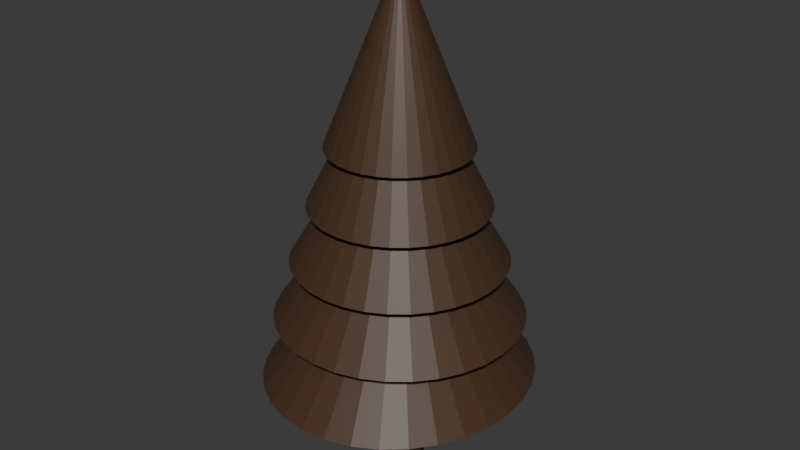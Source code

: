 # Source: tannenbaum.blend  (saved by Blender 5.2.44; exported with 4.5.12 LTS)
import bpy
from mathutils import Matrix  # noqa: F401  (used for matrix-valued properties, if any)

bpy.ops.wm.read_factory_settings(use_empty=True)
scene = bpy.context.scene
scene.name = 'Scene'

# ---- materials (node trees are filled in below, after node groups)
mat_material_001 = bpy.data.materials.new('Material.001')

# ---- material node trees
mat_material_001.use_nodes = True; mat_material_001.node_tree.nodes.clear()
_N = mat_material_001.node_tree.nodes; _L = mat_material_001.node_tree.links
n0 = _N.new('ShaderNodeBsdfPrincipled'); n0.name = 'Principled BSDF'; n0.location = (-200, 100)
n0.inputs[0].default_value = (0.06848, 0.03434, 0.01681, 1.0)
n0.inputs[10].default_value = 0.005
n1 = _N.new('ShaderNodeOutputMaterial'); n1.name = 'Material Output'; n1.location = (200, 100)
_L.new(n0.outputs[0], n1.inputs[0])
n1.is_active_output = True

# ---- world
world_world = bpy.data.worlds.new('World'); scene.world = world_world
world_world.use_nodes = True; world_world.node_tree.nodes.clear()
_N = world_world.node_tree.nodes; _L = world_world.node_tree.links
n0 = _N.new('ShaderNodeOutputWorld'); n0.name = 'World Output'; n0.location = (200, 100)
n1 = _N.new('ShaderNodeBackground'); n1.name = 'Background'; n1.location = (-200, 100)
n1.inputs[0].default_value = (0.05088, 0.05088, 0.05088, 1.0)
_L.new(n1.outputs[0], n0.inputs[0])
n0.is_active_output = True
world_world.color = (0.05088, 0.05088, 0.05088)
world_world.sun_shadow_jitter_overblur = 0.0

# ---- meshes
me_cylinder = bpy.data.meshes.new('Cylinder')
me_cylinder.from_pydata([(0.0, 0.15, 0.05), (0.0, 0.15, 2.55), (0.02839, 0.1473, 0.05), (0.02839, 0.1473, 2.55), (0.05575, 0.1393, 0.05), (0.05575, 0.1393, 2.55), (0.0811, 0.1262, 0.05), (0.0811, 0.1262, 2.55), (0.1035, 0.1086, 0.05), (0.1035, 0.1086, 2.55), (0.1222, 0.08701, 0.05), (0.1222, 0.08701, 2.55), (0.1364, 0.06231, 0.05), (0.1364, 0.06231, 2.55), (0.1458, 0.03536, 0.05), (0.1458, 0.03536, 2.55), (0.1498, 0.007137, 0.05), (0.1498, 0.007137, 2.55), (0.1485, -0.02135, 0.05), (0.1485, -0.02135, 2.55), (0.1418, -0.04906, 0.05), (0.1418, -0.04906, 2.55), (0.1299, -0.075, 0.05), (0.1299, -0.075, 2.55), (0.1134, -0.09823, 0.05), (0.1134, -0.09823, 2.55), (0.09272, -0.1179, 0.05), (0.09272, -0.1179, 2.55), (0.06873, -0.1333, 0.05), (0.06873, -0.1333, 2.55), (0.04226, -0.1439, 0.05), (0.04226, -0.1439, 2.55), (0.01426, -0.1493, 0.05), (0.01426, -0.1493, 2.55), (-0.01426, -0.1493, 0.05), (-0.01426, -0.1493, 2.55), (-0.04226, -0.1439, 0.05), (-0.04226, -0.1439, 2.55), (-0.06873, -0.1333, 0.05), (-0.06873, -0.1333, 2.55), (-0.09272, -0.1179, 0.05), (-0.09272, -0.1179, 2.55), (-0.1134, -0.09823, 0.05), (-0.1134, -0.09823, 2.55), (-0.1299, -0.075, 0.05), (-0.1299, -0.075, 2.55), (-0.1418, -0.04906, 0.05), (-0.1418, -0.04906, 2.55), (-0.1485, -0.02135, 0.05), (-0.1485, -0.02135, 2.55), (-0.1498, 0.007137, 0.05), (-0.1498, 0.007137, 2.55), (-0.1458, 0.03536, 0.05), (-0.1458, 0.03536, 2.55), (-0.1364, 0.06231, 0.05), (-0.1364, 0.06231, 2.55), (-0.1222, 0.08701, 0.05), (-0.1222, 0.08701, 2.55), (-0.1035, 0.1086, 0.05), (-0.1035, 0.1086, 2.55), (-0.0811, 0.1262, 0.05), (-0.0811, 0.1262, 2.55), (-0.05575, 0.1393, 0.05), (-0.05575, 0.1393, 2.55), (-0.02839, 0.1473, 0.05), (-0.02839, 0.1473, 2.55), (0.0, 0.4, 1.966), (0.07804, 0.3923, 1.966), (0.1531, 0.3696, 1.966), (0.2222, 0.3326, 1.966), (0.2828, 0.2828, 1.966), (0.3326, 0.2222, 1.966), (0.3696, 0.1531, 1.966), (0.3923, 0.07804, 1.966), (0.4, 0.0, 1.966), (0.3923, -0.07804, 1.966), (0.3696, -0.1531, 1.966), (0.3326, -0.2222, 1.966), (0.2828, -0.2828, 1.966), (0.2222, -0.3326, 1.966), (0.1531, -0.3696, 1.966), (0.07804, -0.3923, 1.966), (0.0, -0.4, 1.966), (-0.07804, -0.3923, 1.966), (-0.1531, -0.3696, 1.966), (-0.2222, -0.3326, 1.966), (-0.2828, -0.2828, 1.966), (-0.3326, -0.2222, 1.966), (-0.3696, -0.1531, 1.966), (-0.3923, -0.07804, 1.966), (-0.4, 0.0, 1.966), (-0.3923, 0.07804, 1.966), (-0.3696, 0.1531, 1.966), (-0.3326, 0.2222, 1.966), (-0.2828, 0.2828, 1.966), (-0.2222, 0.3326, 1.966), (-0.1531, 0.3696, 1.966), (-0.07804, 0.3923, 1.966), (0.0, 0.0, 2.966), (0.0, 0.8, 0.6254), (0.1463, 0.7846, 0.6254), (0.287, 0.7391, 0.6254), (0.4167, 0.6652, 0.6254), (0.5303, 0.5657, 0.6254), (0.6236, 0.4445, 0.6254), (0.6929, 0.3061, 0.6254), (0.7356, 0.1561, 0.6254), (0.75, 0.0, 0.6254), (0.7356, -0.1561, 0.6254), (0.6929, -0.3061, 0.6254), (0.6236, -0.4445, 0.6254), (0.5303, -0.5657, 0.6254), (0.4167, -0.6652, 0.6254), (0.287, -0.7391, 0.6254), (0.1463, -0.7846, 0.6254), (0.0, -0.8, 0.6254), (-0.1463, -0.7846, 0.6254), (-0.287, -0.7391, 0.6254), (-0.4167, -0.6652, 0.6254), (-0.5303, -0.5657, 0.6254), (-0.6236, -0.4445, 0.6254), (-0.6929, -0.3061, 0.6254), (-0.7356, -0.1561, 0.6254), (-0.75, 0.0, 0.6254), (-0.7356, 0.1561, 0.6254), (-0.6929, 0.3061, 0.6254), (-0.6236, 0.4445, 0.6254), (-0.5303, 0.5657, 0.6254), (-0.4167, 0.6652, 0.6254), (-0.287, 0.7391, 0.6254), (-0.1463, 0.7846, 0.6254), (0.0, 0.0, 1.625), (0.0, 0.7, 0.9851), (0.1366, 0.6865, 0.9851), (0.2679, 0.6467, 0.9851), (0.3889, 0.582, 0.9851), (0.495, 0.495, 0.9851), (0.582, 0.3889, 0.9851), (0.6467, 0.2679, 0.9851), (0.6865, 0.1366, 0.9851), (0.7, 0.0, 0.9851), (0.6865, -0.1366, 0.9851), (0.6467, -0.2679, 0.9851), (0.582, -0.3889, 0.9851), (0.495, -0.495, 0.9851), (0.3889, -0.582, 0.9851), (0.2679, -0.6467, 0.9851), (0.1366, -0.6865, 0.9851), (0.0, -0.7, 0.9851), (-0.1366, -0.6865, 0.9851), (-0.2679, -0.6467, 0.9851), (-0.3889, -0.582, 0.9851), (-0.495, -0.495, 0.9851), (-0.582, -0.3889, 0.9851), (-0.6467, -0.2679, 0.9851), (-0.6865, -0.1366, 0.9851), (-0.7, 0.0, 0.9851), (-0.6865, 0.1366, 0.9851), (-0.6467, 0.2679, 0.9851), (-0.582, 0.3889, 0.9851), (-0.495, 0.495, 0.9851), (-0.3889, 0.582, 0.9851), (-0.2679, 0.6467, 0.9851), (-0.1366, 0.6865, 0.9851), (0.0, 0.0, 1.985), (0.0, 0.5, 1.637), (0.09755, 0.4904, 1.637), (0.1913, 0.4619, 1.637), (0.2778, 0.4157, 1.637), (0.3536, 0.3536, 1.637), (0.4157, 0.2778, 1.637), (0.4619, 0.1913, 1.637), (0.4904, 0.09755, 1.637), (0.5, 0.0, 1.637), (0.4904, -0.09755, 1.637), (0.4619, -0.1913, 1.637), (0.4157, -0.2778, 1.637), (0.3536, -0.3536, 1.637), (0.2778, -0.4157, 1.637), (0.1913, -0.4619, 1.637), (0.09755, -0.4904, 1.637), (0.0, -0.5, 1.637), (-0.09755, -0.4904, 1.637), (-0.1913, -0.4619, 1.637), (-0.2778, -0.4157, 1.637), (-0.3536, -0.3536, 1.637), (-0.4157, -0.2778, 1.637), (-0.4619, -0.1913, 1.637), (-0.4904, -0.09755, 1.637), (-0.5, 0.0, 1.637), (-0.4904, 0.09755, 1.637), (-0.4619, 0.1913, 1.637), (-0.4157, 0.2778, 1.637), (-0.3536, 0.3536, 1.637), (-0.2778, 0.4157, 1.637), (-0.1913, 0.4619, 1.637), (-0.09755, 0.4904, 1.637), (0.0, 0.0, 2.637), (0.0, 0.6, 1.318), (0.1171, 0.5885, 1.318), (0.2296, 0.5543, 1.318), (0.3333, 0.4989, 1.318), (0.4243, 0.4243, 1.318), (0.4989, 0.3333, 1.318), (0.5543, 0.2296, 1.318), (0.5885, 0.1171, 1.318), (0.6, 0.0, 1.318), (0.5885, -0.1171, 1.318), (0.5543, -0.2296, 1.318), (0.4989, -0.3333, 1.318), (0.4243, -0.4243, 1.318), (0.3333, -0.4989, 1.318), (0.2296, -0.5543, 1.318), (0.1171, -0.5885, 1.318), (0.0, -0.6, 1.318), (-0.1171, -0.5885, 1.318), (-0.2296, -0.5543, 1.318), (-0.3333, -0.4989, 1.318), (-0.4243, -0.4243, 1.318), (-0.4989, -0.3333, 1.318), (-0.5543, -0.2296, 1.318), (-0.5885, -0.1171, 1.318), (-0.6, 0.0, 1.318), (-0.5885, 0.1171, 1.318), (-0.5543, 0.2296, 1.318), (-0.4989, 0.3333, 1.318), (-0.4243, 0.4243, 1.318), (-0.3333, 0.4989, 1.318), (-0.2296, 0.5543, 1.318), (-0.1171, 0.5885, 1.318), (0.0, 0.0, 2.318)], [], [(0, 1, 3, 2), (2, 3, 5, 4), (4, 5, 7, 6), (6, 7, 9, 8), (8, 9, 11, 10), (10, 11, 13, 12), (12, 13, 15, 14), (14, 15, 17, 16), (16, 17, 19, 18), (18, 19, 21, 20), (20, 21, 23, 22), (22, 23, 25, 24), (24, 25, 27, 26), (26, 27, 29, 28), (28, 29, 31, 30), (30, 31, 33, 32), (32, 33, 35, 34), (34, 35, 37, 36), (36, 37, 39, 38), (38, 39, 41, 40), (40, 41, 43, 42), (42, 43, 45, 44), (44, 45, 47, 46), (46, 47, 49, 48), (48, 49, 51, 50), (50, 51, 53, 52), (52, 53, 55, 54), (54, 55, 57, 56), (56, 57, 59, 58), (58, 59, 61, 60), (60, 61, 63, 62), (3, 1, 65, 63, 61, 59, 57, 55, 53, 51, 49, 47, 45, 43, 41, 39, 37, 35, 33, 31, 29, 27, 25, 23, 21, 19, 17, 15, 13, 11, 9, 7, 5), (62, 63, 65, 64), (64, 65, 1, 0), (0, 2, 4, 6, 8, 10, 12, 14, 16, 18, 20, 22, 24, 26, 28, 30, 32, 34, 36, 38, 40, 42, 44, 46, 48, 50, 52, 54, 56, 58, 60, 62, 64), (66, 98, 67), (67, 98, 68), (68, 98, 69), (69, 98, 70), (70, 98, 71), (71, 98, 72), (72, 98, 73), (73, 98, 74), (74, 98, 75), (75, 98, 76), (76, 98, 77), (77, 98, 78), (78, 98, 79), (79, 98, 80), (80, 98, 81), (81, 98, 82), (82, 98, 83), (83, 98, 84), (84, 98, 85), (85, 98, 86), (86, 98, 87), (87, 98, 88), (88, 98, 89), (89, 98, 90), (90, 98, 91), (91, 98, 92), (92, 98, 93), (93, 98, 94), (94, 98, 95), (95, 98, 96), (66, 67, 68, 69, 70, 71, 72, 73, 74, 75, 76, 77, 78, 79, 80, 81, 82, 83, 84, 85, 86, 87, 88, 89, 90, 91, 92, 93, 94, 95, 96, 97), (96, 98, 97), (97, 98, 66), (99, 131, 100), (100, 131, 101), (101, 131, 102), (102, 131, 103), (103, 131, 104), (104, 131, 105), (105, 131, 106), (106, 131, 107), (107, 131, 108), (108, 131, 109), (109, 131, 110), (110, 131, 111), (111, 131, 112), (112, 131, 113), (113, 131, 114), (114, 131, 115), (115, 131, 116), (116, 131, 117), (117, 131, 118), (118, 131, 119), (119, 131, 120), (120, 131, 121), (121, 131, 122), (122, 131, 123), (123, 131, 124), (124, 131, 125), (125, 131, 126), (126, 131, 127), (127, 131, 128), (128, 131, 129), (99, 100, 101, 102, 103, 104, 105, 106, 107, 108, 109, 110, 111, 112, 113, 114, 115, 116, 117, 118, 119, 120, 121, 122, 123, 124, 125, 126, 127, 128, 129, 130), (129, 131, 130), (130, 131, 99), (132, 164, 133), (133, 164, 134), (134, 164, 135), (135, 164, 136), (136, 164, 137), (137, 164, 138), (138, 164, 139), (139, 164, 140), (140, 164, 141), (141, 164, 142), (142, 164, 143), (143, 164, 144), (144, 164, 145), (145, 164, 146), (146, 164, 147), (147, 164, 148), (148, 164, 149), (149, 164, 150), (150, 164, 151), (151, 164, 152), (152, 164, 153), (153, 164, 154), (154, 164, 155), (155, 164, 156), (156, 164, 157), (157, 164, 158), (158, 164, 159), (159, 164, 160), (160, 164, 161), (161, 164, 162), (132, 133, 134, 135, 136, 137, 138, 139, 140, 141, 142, 143, 144, 145, 146, 147, 148, 149, 150, 151, 152, 153, 154, 155, 156, 157, 158, 159, 160, 161, 162, 163), (162, 164, 163), (163, 164, 132), (165, 197, 166), (166, 197, 167), (167, 197, 168), (168, 197, 169), (169, 197, 170), (170, 197, 171), (171, 197, 172), (172, 197, 173), (173, 197, 174), (174, 197, 175), (175, 197, 176), (176, 197, 177), (177, 197, 178), (178, 197, 179), (179, 197, 180), (180, 197, 181), (181, 197, 182), (182, 197, 183), (183, 197, 184), (184, 197, 185), (185, 197, 186), (186, 197, 187), (187, 197, 188), (188, 197, 189), (189, 197, 190), (190, 197, 191), (191, 197, 192), (192, 197, 193), (193, 197, 194), (194, 197, 195), (165, 166, 167, 168, 169, 170, 171, 172, 173, 174, 175, 176, 177, 178, 179, 180, 181, 182, 183, 184, 185, 186, 187, 188, 189, 190, 191, 192, 193, 194, 195, 196), (195, 197, 196), (196, 197, 165), (198, 230, 199), (199, 230, 200), (200, 230, 201), (201, 230, 202), (202, 230, 203), (203, 230, 204), (204, 230, 205), (205, 230, 206), (206, 230, 207), (207, 230, 208), (208, 230, 209), (209, 230, 210), (210, 230, 211), (211, 230, 212), (212, 230, 213), (213, 230, 214), (214, 230, 215), (215, 230, 216), (216, 230, 217), (217, 230, 218), (218, 230, 219), (219, 230, 220), (220, 230, 221), (221, 230, 222), (222, 230, 223), (223, 230, 224), (224, 230, 225), (225, 230, 226), (226, 230, 227), (227, 230, 228), (198, 199, 200, 201, 202, 203, 204, 205, 206, 207, 208, 209, 210, 211, 212, 213, 214, 215, 216, 217, 218, 219, 220, 221, 222, 223, 224, 225, 226, 227, 228, 229), (228, 230, 229), (229, 230, 198)])
_uv = me_cylinder.uv_layers.new(name='UVMap')
_uv.uv.foreach_set('vector', [1.0, 0.5, 1.0, 1.0, 0.9697, 1.0, 0.9697, 0.5, 0.9697, 0.5, 0.9697, 1.0, 0.9394, 1.0, 0.9394, 0.5, 0.9394, 0.5, 0.9394, 1.0, 0.9091, 1.0, 0.9091, 0.5, 0.9091, 0.5, 0.9091, 1.0, 0.8788, 1.0, 0.8788, 0.5, 0.8788, 0.5, 0.8788, 1.0, 0.8485, 1.0, 0.8485, 0.5, 0.8485, 0.5, 0.8485, 1.0, 0.8182, 1.0, 0.8182, 0.5, 0.8182, 0.5, 0.8182, 1.0, 0.7879, 1.0, 0.7879, 0.5, 0.7879, 0.5, 0.7879, 1.0, 0.7576, 1.0, 0.7576, 0.5, 0.7576, 0.5, 0.7576, 1.0, 0.7273, 1.0, 0.7273, 0.5, 0.7273, 0.5, 0.7273, 1.0, 0.697, 1.0, 0.697, 0.5, 0.697, 0.5, 0.697, 1.0, 0.6667, 1.0, 0.6667, 0.5, 0.6667, 0.5, 0.6667, 1.0, 0.6364, 1.0, 0.6364, 0.5, 0.6364, 0.5, 0.6364, 1.0, 0.6061, 1.0, 0.6061, 0.5, 0.6061, 0.5, 0.6061, 1.0, 0.5758, 1.0, 0.5758, 0.5, 0.5758, 0.5, 0.5758, 1.0, 0.5455, 1.0, 0.5455, 0.5, 0.5455, 0.5, 0.5455, 1.0, 0.5152, 1.0, 0.5152, 0.5, 0.5152, 0.5, 0.5152, 1.0, 0.4848, 1.0, 0.4848, 0.5, 0.4848, 0.5, 0.4848, 1.0, 0.4545, 1.0, 0.4545, 0.5, 0.4545, 0.5, 0.4545, 1.0, 0.4242, 1.0, 0.4242, 0.5, 0.4242, 0.5, 0.4242, 1.0, 0.3939, 1.0, 0.3939, 0.5, 0.3939, 0.5, 0.3939, 1.0, 0.3636, 1.0, 0.3636, 0.5, 0.3636, 0.5, 0.3636, 1.0, 0.3333, 1.0, 0.3333, 0.5, 0.3333, 0.5, 0.3333, 1.0, 0.303, 1.0, 0.303, 0.5, 0.303, 0.5, 0.303, 1.0, 0.2727, 1.0, 0.2727, 0.5, 0.2727, 0.5, 0.2727, 1.0, 0.2424, 1.0, 0.2424, 0.5, 0.2424, 0.5, 0.2424, 1.0, 0.2121, 1.0, 0.2121, 0.5, 0.2121, 0.5, 0.2121, 1.0, 0.1818, 1.0, 0.1818, 0.5, 0.1818, 0.5, 0.1818, 1.0, 0.1515, 1.0, 0.1515, 0.5, 0.1515, 0.5, 0.1515, 1.0, 0.1212, 1.0, 0.1212, 0.5, 0.1212, 0.5, 0.1212, 1.0, 0.09091, 1.0, 0.09091, 0.5, 0.09091, 0.5, 0.09091, 1.0, 0.06061, 1.0, 0.06061, 0.5, 0.2954, 0.4857, 0.25, 0.49, 0.2046, 0.4857, 0.1608, 0.4728, 0.1202, 0.4519, 0.08438, 0.4237, 0.0545, 0.3892, 0.03169, 0.3497, 0.01677, 0.3066, 0.01027, 0.2614, 0.01244, 0.2158, 0.0232, 0.1715, 0.04215, 0.13, 0.06862, 0.09283, 0.1016, 0.06135, 0.14, 0.03668, 0.1824, 0.01972, 0.2272, 0.01109, 0.2728, 0.01109, 0.3176, 0.01972, 0.36, 0.03668, 0.3984, 0.06135, 0.4314, 0.09283, 0.4578, 0.13, 0.4768, 0.1715, 0.4876, 0.2158, 0.4897, 0.2614, 0.4832, 0.3066, 0.4683, 0.3497, 0.4455, 0.3892, 0.4156, 0.4237, 0.3798, 0.4519, 0.3392, 0.4728, 0.06061, 0.5, 0.06061, 1.0, 0.0303, 1.0, 0.0303, 0.5, 0.0303, 0.5, 0.0303, 1.0, 4.47e-07, 1.0, 4.47e-07, 0.5, 0.75, 0.49, 0.7954, 0.4857, 0.8392, 0.4728, 0.8798, 0.4519, 0.9156, 0.4237, 0.9455, 0.3892, 0.9683, 0.3497, 0.9832, 0.3066, 0.9897, 0.2614, 0.9876, 0.2158, 0.9768, 0.1715, 0.9578, 0.13, 0.9314, 0.09283, 0.8984, 0.06135, 0.86, 0.03668, 0.8176, 0.01972, 0.7728, 0.01109, 0.7272, 0.01109, 0.6824, 0.01972, 0.64, 0.03668, 0.6016, 0.06135, 0.5686, 0.09283, 0.5422, 0.13, 0.5232, 0.1715, 0.5124, 0.2158, 0.5103, 0.2614, 0.5168, 0.3066, 0.5317, 0.3497, 0.5545, 0.3892, 0.5844, 0.4237, 0.6202, 0.4519, 0.6608, 0.4728, 0.7046, 0.4857, 0.25, 0.49, 0.25, 0.25, 0.2968, 0.4854, 0.2968, 0.4854, 0.25, 0.25, 0.3418, 0.4717, 0.3418, 0.4717, 0.25, 0.25, 0.3833, 0.4496, 0.3833, 0.4496, 0.25, 0.25, 0.4197, 0.4197, 0.4197, 0.4197, 0.25, 0.25, 0.4496, 0.3833, 0.4496, 0.3833, 0.25, 0.25, 0.4717, 0.3418, 0.4717, 0.3418, 0.25, 0.25, 0.4854, 0.2968, 0.4854, 0.2968, 0.25, 0.25, 0.49, 0.25, 0.49, 0.25, 0.25, 0.25, 0.4854, 0.2032, 0.4854, 0.2032, 0.25, 0.25, 0.4717, 0.1582, 0.4717, 0.1582, 0.25, 0.25, 0.4496, 0.1167, 0.4496, 0.1167, 0.25, 0.25, 0.4197, 0.08029, 0.4197, 0.08029, 0.25, 0.25, 0.3833, 0.05045, 0.3833, 0.05045, 0.25, 0.25, 0.3418, 0.02827, 0.3418, 0.02827, 0.25, 0.25, 0.2968, 0.01461, 0.2968, 0.01461, 0.25, 0.25, 0.25, 0.01, 0.25, 0.01, 0.25, 0.25, 0.2032, 0.01461, 0.2032, 0.01461, 0.25, 0.25, 0.1582, 0.02827, 0.1582, 0.02827, 0.25, 0.25, 0.1167, 0.05045, 0.1167, 0.05045, 0.25, 0.25, 0.08029, 0.08029, 0.08029, 0.08029, 0.25, 0.25, 0.05045, 0.1167, 0.05045, 0.1167, 0.25, 0.25, 0.02827, 0.1582, 0.02827, 0.1582, 0.25, 0.25, 0.01461, 0.2032, 0.01461, 0.2032, 0.25, 0.25, 0.01, 0.25, 0.01, 0.25, 0.25, 0.25, 0.01461, 0.2968, 0.01461, 0.2968, 0.25, 0.25, 0.02827, 0.3418, 0.02827, 0.3418, 0.25, 0.25, 0.05045, 0.3833, 0.05045, 0.3833, 0.25, 0.25, 0.08029, 0.4197, 0.08029, 0.4197, 0.25, 0.25, 0.1167, 0.4496, 0.1167, 0.4496, 0.25, 0.25, 0.1582, 0.4717, 0.75, 0.49, 0.7968, 0.4854, 0.8418, 0.4717, 0.8833, 0.4496, 0.9197, 0.4197, 0.9496, 0.3833, 0.9717, 0.3418, 0.9854, 0.2968, 0.99, 0.25, 0.9854, 0.2032, 0.9717, 0.1582, 0.9496, 0.1167, 0.9197, 0.08029, 0.8833, 0.05045, 0.8418, 0.02827, 0.7968, 0.01461, 0.75, 0.01, 0.7032, 0.01461, 0.6582, 0.02827, 0.6167, 0.05045, 0.5803, 0.08029, 0.5504, 0.1167, 0.5283, 0.1582, 0.5146, 0.2032, 0.51, 0.25, 0.5146, 0.2968, 0.5283, 0.3418, 0.5504, 0.3833, 0.5803, 0.4197, 0.6167, 0.4496, 0.6582, 0.4717, 0.7032, 0.4854, 0.1582, 0.4717, 0.25, 0.25, 0.2032, 0.4854, 0.2032, 0.4854, 0.25, 0.25, 0.25, 0.49, 0.25, 0.49, 0.25, 0.25, 0.2968, 0.4854, 0.2968, 0.4854, 0.25, 0.25, 0.3418, 0.4717, 0.3418, 0.4717, 0.25, 0.25, 0.3833, 0.4496, 0.3833, 0.4496, 0.25, 0.25, 0.4197, 0.4197, 0.4197, 0.4197, 0.25, 0.25, 0.4496, 0.3833, 0.4496, 0.3833, 0.25, 0.25, 0.4717, 0.3418, 0.4717, 0.3418, 0.25, 0.25, 0.4854, 0.2968, 0.4854, 0.2968, 0.25, 0.25, 0.49, 0.25, 0.49, 0.25, 0.25, 0.25, 0.4854, 0.2032, 0.4854, 0.2032, 0.25, 0.25, 0.4717, 0.1582, 0.4717, 0.1582, 0.25, 0.25, 0.4496, 0.1167, 0.4496, 0.1167, 0.25, 0.25, 0.4197, 0.08029, 0.4197, 0.08029, 0.25, 0.25, 0.3833, 0.05045, 0.3833, 0.05045, 0.25, 0.25, 0.3418, 0.02827, 0.3418, 0.02827, 0.25, 0.25, 0.2968, 0.01461, 0.2968, 0.01461, 0.25, 0.25, 0.25, 0.01, 0.25, 0.01, 0.25, 0.25, 0.2032, 0.01461, 0.2032, 0.01461, 0.25, 0.25, 0.1582, 0.02827, 0.1582, 0.02827, 0.25, 0.25, 0.1167, 0.05045, 0.1167, 0.05045, 0.25, 0.25, 0.08029, 0.08029, 0.08029, 0.08029, 0.25, 0.25, 0.05045, 0.1167, 0.05045, 0.1167, 0.25, 0.25, 0.02827, 0.1582, 0.02827, 0.1582, 0.25, 0.25, 0.01461, 0.2032, 0.01461, 0.2032, 0.25, 0.25, 0.01, 0.25, 0.01, 0.25, 0.25, 0.25, 0.01461, 0.2968, 0.01461, 0.2968, 0.25, 0.25, 0.02827, 0.3418, 0.02827, 0.3418, 0.25, 0.25, 0.05045, 0.3833, 0.05045, 0.3833, 0.25, 0.25, 0.08029, 0.4197, 0.08029, 0.4197, 0.25, 0.25, 0.1167, 0.4496, 0.1167, 0.4496, 0.25, 0.25, 0.1582, 0.4717, 0.75, 0.49, 0.7968, 0.4854, 0.8418, 0.4717, 0.8833, 0.4496, 0.9197, 0.4197, 0.9496, 0.3833, 0.9717, 0.3418, 0.9854, 0.2968, 0.99, 0.25, 0.9854, 0.2032, 0.9717, 0.1582, 0.9496, 0.1167, 0.9197, 0.08029, 0.8833, 0.05045, 0.8418, 0.02827, 0.7968, 0.01461, 0.75, 0.01, 0.7032, 0.01461, 0.6582, 0.02827, 0.6167, 0.05045, 0.5803, 0.08029, 0.5504, 0.1167, 0.5283, 0.1582, 0.5146, 0.2032, 0.51, 0.25, 0.5146, 0.2968, 0.5283, 0.3418, 0.5504, 0.3833, 0.5803, 0.4197, 0.6167, 0.4496, 0.6582, 0.4717, 0.7032, 0.4854, 0.1582, 0.4717, 0.25, 0.25, 0.2032, 0.4854, 0.2032, 0.4854, 0.25, 0.25, 0.25, 0.49, 0.25, 0.49, 0.25, 0.25, 0.2968, 0.4854, 0.2968, 0.4854, 0.25, 0.25, 0.3418, 0.4717, 0.3418, 0.4717, 0.25, 0.25, 0.3833, 0.4496, 0.3833, 0.4496, 0.25, 0.25, 0.4197, 0.4197, 0.4197, 0.4197, 0.25, 0.25, 0.4496, 0.3833, 0.4496, 0.3833, 0.25, 0.25, 0.4717, 0.3418, 0.4717, 0.3418, 0.25, 0.25, 0.4854, 0.2968, 0.4854, 0.2968, 0.25, 0.25, 0.49, 0.25, 0.49, 0.25, 0.25, 0.25, 0.4854, 0.2032, 0.4854, 0.2032, 0.25, 0.25, 0.4717, 0.1582, 0.4717, 0.1582, 0.25, 0.25, 0.4496, 0.1167, 0.4496, 0.1167, 0.25, 0.25, 0.4197, 0.08029, 0.4197, 0.08029, 0.25, 0.25, 0.3833, 0.05045, 0.3833, 0.05045, 0.25, 0.25, 0.3418, 0.02827, 0.3418, 0.02827, 0.25, 0.25, 0.2968, 0.01461, 0.2968, 0.01461, 0.25, 0.25, 0.25, 0.01, 0.25, 0.01, 0.25, 0.25, 0.2032, 0.01461, 0.2032, 0.01461, 0.25, 0.25, 0.1582, 0.02827, 0.1582, 0.02827, 0.25, 0.25, 0.1167, 0.05045, 0.1167, 0.05045, 0.25, 0.25, 0.08029, 0.08029, 0.08029, 0.08029, 0.25, 0.25, 0.05045, 0.1167, 0.05045, 0.1167, 0.25, 0.25, 0.02827, 0.1582, 0.02827, 0.1582, 0.25, 0.25, 0.01461, 0.2032, 0.01461, 0.2032, 0.25, 0.25, 0.01, 0.25, 0.01, 0.25, 0.25, 0.25, 0.01461, 0.2968, 0.01461, 0.2968, 0.25, 0.25, 0.02827, 0.3418, 0.02827, 0.3418, 0.25, 0.25, 0.05045, 0.3833, 0.05045, 0.3833, 0.25, 0.25, 0.08029, 0.4197, 0.08029, 0.4197, 0.25, 0.25, 0.1167, 0.4496, 0.1167, 0.4496, 0.25, 0.25, 0.1582, 0.4717, 0.75, 0.49, 0.7968, 0.4854, 0.8418, 0.4717, 0.8833, 0.4496, 0.9197, 0.4197, 0.9496, 0.3833, 0.9717, 0.3418, 0.9854, 0.2968, 0.99, 0.25, 0.9854, 0.2032, 0.9717, 0.1582, 0.9496, 0.1167, 0.9197, 0.08029, 0.8833, 0.05045, 0.8418, 0.02827, 0.7968, 0.01461, 0.75, 0.01, 0.7032, 0.01461, 0.6582, 0.02827, 0.6167, 0.05045, 0.5803, 0.08029, 0.5504, 0.1167, 0.5283, 0.1582, 0.5146, 0.2032, 0.51, 0.25, 0.5146, 0.2968, 0.5283, 0.3418, 0.5504, 0.3833, 0.5803, 0.4197, 0.6167, 0.4496, 0.6582, 0.4717, 0.7032, 0.4854, 0.1582, 0.4717, 0.25, 0.25, 0.2032, 0.4854, 0.2032, 0.4854, 0.25, 0.25, 0.25, 0.49, 0.25, 0.49, 0.25, 0.25, 0.2968, 0.4854, 0.2968, 0.4854, 0.25, 0.25, 0.3418, 0.4717, 0.3418, 0.4717, 0.25, 0.25, 0.3833, 0.4496, 0.3833, 0.4496, 0.25, 0.25, 0.4197, 0.4197, 0.4197, 0.4197, 0.25, 0.25, 0.4496, 0.3833, 0.4496, 0.3833, 0.25, 0.25, 0.4717, 0.3418, 0.4717, 0.3418, 0.25, 0.25, 0.4854, 0.2968, 0.4854, 0.2968, 0.25, 0.25, 0.49, 0.25, 0.49, 0.25, 0.25, 0.25, 0.4854, 0.2032, 0.4854, 0.2032, 0.25, 0.25, 0.4717, 0.1582, 0.4717, 0.1582, 0.25, 0.25, 0.4496, 0.1167, 0.4496, 0.1167, 0.25, 0.25, 0.4197, 0.08029, 0.4197, 0.08029, 0.25, 0.25, 0.3833, 0.05045, 0.3833, 0.05045, 0.25, 0.25, 0.3418, 0.02827, 0.3418, 0.02827, 0.25, 0.25, 0.2968, 0.01461, 0.2968, 0.01461, 0.25, 0.25, 0.25, 0.01, 0.25, 0.01, 0.25, 0.25, 0.2032, 0.01461, 0.2032, 0.01461, 0.25, 0.25, 0.1582, 0.02827, 0.1582, 0.02827, 0.25, 0.25, 0.1167, 0.05045, 0.1167, 0.05045, 0.25, 0.25, 0.08029, 0.08029, 0.08029, 0.08029, 0.25, 0.25, 0.05045, 0.1167, 0.05045, 0.1167, 0.25, 0.25, 0.02827, 0.1582, 0.02827, 0.1582, 0.25, 0.25, 0.01461, 0.2032, 0.01461, 0.2032, 0.25, 0.25, 0.01, 0.25, 0.01, 0.25, 0.25, 0.25, 0.01461, 0.2968, 0.01461, 0.2968, 0.25, 0.25, 0.02827, 0.3418, 0.02827, 0.3418, 0.25, 0.25, 0.05045, 0.3833, 0.05045, 0.3833, 0.25, 0.25, 0.08029, 0.4197, 0.08029, 0.4197, 0.25, 0.25, 0.1167, 0.4496, 0.1167, 0.4496, 0.25, 0.25, 0.1582, 0.4717, 0.75, 0.49, 0.7968, 0.4854, 0.8418, 0.4717, 0.8833, 0.4496, 0.9197, 0.4197, 0.9496, 0.3833, 0.9717, 0.3418, 0.9854, 0.2968, 0.99, 0.25, 0.9854, 0.2032, 0.9717, 0.1582, 0.9496, 0.1167, 0.9197, 0.08029, 0.8833, 0.05045, 0.8418, 0.02827, 0.7968, 0.01461, 0.75, 0.01, 0.7032, 0.01461, 0.6582, 0.02827, 0.6167, 0.05045, 0.5803, 0.08029, 0.5504, 0.1167, 0.5283, 0.1582, 0.5146, 0.2032, 0.51, 0.25, 0.5146, 0.2968, 0.5283, 0.3418, 0.5504, 0.3833, 0.5803, 0.4197, 0.6167, 0.4496, 0.6582, 0.4717, 0.7032, 0.4854, 0.1582, 0.4717, 0.25, 0.25, 0.2032, 0.4854, 0.2032, 0.4854, 0.25, 0.25, 0.25, 0.49, 0.25, 0.49, 0.25, 0.25, 0.2968, 0.4854, 0.2968, 0.4854, 0.25, 0.25, 0.3418, 0.4717, 0.3418, 0.4717, 0.25, 0.25, 0.3833, 0.4496, 0.3833, 0.4496, 0.25, 0.25, 0.4197, 0.4197, 0.4197, 0.4197, 0.25, 0.25, 0.4496, 0.3833, 0.4496, 0.3833, 0.25, 0.25, 0.4717, 0.3418, 0.4717, 0.3418, 0.25, 0.25, 0.4854, 0.2968, 0.4854, 0.2968, 0.25, 0.25, 0.49, 0.25, 0.49, 0.25, 0.25, 0.25, 0.4854, 0.2032, 0.4854, 0.2032, 0.25, 0.25, 0.4717, 0.1582, 0.4717, 0.1582, 0.25, 0.25, 0.4496, 0.1167, 0.4496, 0.1167, 0.25, 0.25, 0.4197, 0.08029, 0.4197, 0.08029, 0.25, 0.25, 0.3833, 0.05045, 0.3833, 0.05045, 0.25, 0.25, 0.3418, 0.02827, 0.3418, 0.02827, 0.25, 0.25, 0.2968, 0.01461, 0.2968, 0.01461, 0.25, 0.25, 0.25, 0.01, 0.25, 0.01, 0.25, 0.25, 0.2032, 0.01461, 0.2032, 0.01461, 0.25, 0.25, 0.1582, 0.02827, 0.1582, 0.02827, 0.25, 0.25, 0.1167, 0.05045, 0.1167, 0.05045, 0.25, 0.25, 0.08029, 0.08029, 0.08029, 0.08029, 0.25, 0.25, 0.05045, 0.1167, 0.05045, 0.1167, 0.25, 0.25, 0.02827, 0.1582, 0.02827, 0.1582, 0.25, 0.25, 0.01461, 0.2032, 0.01461, 0.2032, 0.25, 0.25, 0.01, 0.25, 0.01, 0.25, 0.25, 0.25, 0.01461, 0.2968, 0.01461, 0.2968, 0.25, 0.25, 0.02827, 0.3418, 0.02827, 0.3418, 0.25, 0.25, 0.05045, 0.3833, 0.05045, 0.3833, 0.25, 0.25, 0.08029, 0.4197, 0.08029, 0.4197, 0.25, 0.25, 0.1167, 0.4496, 0.1167, 0.4496, 0.25, 0.25, 0.1582, 0.4717, 0.75, 0.49, 0.7968, 0.4854, 0.8418, 0.4717, 0.8833, 0.4496, 0.9197, 0.4197, 0.9496, 0.3833, 0.9717, 0.3418, 0.9854, 0.2968, 0.99, 0.25, 0.9854, 0.2032, 0.9717, 0.1582, 0.9496, 0.1167, 0.9197, 0.08029, 0.8833, 0.05045, 0.8418, 0.02827, 0.7968, 0.01461, 0.75, 0.01, 0.7032, 0.01461, 0.6582, 0.02827, 0.6167, 0.05045, 0.5803, 0.08029, 0.5504, 0.1167, 0.5283, 0.1582, 0.5146, 0.2032, 0.51, 0.25, 0.5146, 0.2968, 0.5283, 0.3418, 0.5504, 0.3833, 0.5803, 0.4197, 0.6167, 0.4496, 0.6582, 0.4717, 0.7032, 0.4854, 0.1582, 0.4717, 0.25, 0.25, 0.2032, 0.4854, 0.2032, 0.4854, 0.25, 0.25, 0.25, 0.49])
me_cylinder.materials.append(mat_material_001)
me_cylinder.update()

# ---- objects
ob_cylinder = bpy.data.objects.new('Cylinder', me_cylinder)

# ---- transforms, parenting, visibility, modifiers, constraints
ob_cylinder.location = (0.0, 0.0, 0.0)

# ---- collection membership
scene.collection.objects.link(ob_cylinder)

# ---- scene / render settings (as saved in the file)
scene.frame_start = 1; scene.frame_end = 250; scene.frame_set(1)
scene.render.engine = 'BLENDER_EEVEE_NEXT'
scene.render.bake_bias = 0.0
scene.render.bake_samples = 0
scene.render.compositor_device = 'GPU'
scene.eevee.use_volume_custom_range = False
scene.eevee.fast_gi_thickness_near = 0.1
scene.eevee.fast_gi_thickness_far = 0.0
scene.eevee.ray_tracing_options.screen_trace_thickness = 0.1
bpy.context.view_layer.update()

# ---- added for rendering (the .blend has no active camera and no usable light): camera, sun
cam_auto = bpy.data.cameras.new('AutoCamera')
cam_auto.lens = 50.0
cam_auto.sensor_width = 36.0
cam_auto.clip_end = 1000.0
ob_auto_camera = bpy.data.objects.new('AutoCamera', cam_auto)
scene.collection.objects.link(ob_auto_camera)
ob_auto_camera.location = (3.37594, -4.05113, 4.2088)
ob_auto_camera.rotation_euler = (1.09748, -7.21219e-08, 0.694738)
scene.camera = ob_auto_camera
light_auto_sun = bpy.data.lights.new('AutoSun', 'SUN')
light_auto_sun.energy = 3.0
light_auto_sun.angle = 0.0523599
ob_auto_sun = bpy.data.objects.new('AutoSun', light_auto_sun)
scene.collection.objects.link(ob_auto_sun)
ob_auto_sun.rotation_euler = (0.872665, 0.174533, 0.523599)
bpy.context.view_layer.update()
